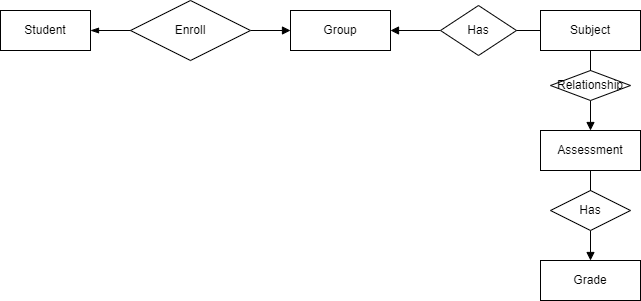

The diagram above was exported from draw.io. Its source (the exported page's mxGraphModel, read from the mxfile embedded in the PNG):
<mxGraphModel dx="868" dy="393" grid="1" gridSize="10" guides="1" tooltips="1" connect="1" arrows="1" fold="1" page="1" pageScale="1" pageWidth="827" pageHeight="1169" math="0" shadow="0">
  <root>
    <mxCell id="0" />
    <mxCell id="1" parent="0" />
    <mxCell id="-oE7ejZ8-fegt5Ab9BBw-9" style="edgeStyle=orthogonalEdgeStyle;rounded=0;orthogonalLoop=1;jettySize=auto;html=1;exitX=1;exitY=0.5;exitDx=0;exitDy=0;entryX=0;entryY=0.5;entryDx=0;entryDy=0;startArrow=none;startFill=1;endArrow=block;endFill=1;" edge="1" parent="1" source="-oE7ejZ8-fegt5Ab9BBw-12" target="-oE7ejZ8-fegt5Ab9BBw-2">
      <mxGeometry relative="1" as="geometry" />
    </mxCell>
    <mxCell id="-oE7ejZ8-fegt5Ab9BBw-1" value="Student" style="whiteSpace=wrap;html=1;align=center;" vertex="1" parent="1">
      <mxGeometry x="10" y="40" width="90" height="40" as="geometry" />
    </mxCell>
    <mxCell id="-oE7ejZ8-fegt5Ab9BBw-2" value="Group" style="whiteSpace=wrap;html=1;align=center;" vertex="1" parent="1">
      <mxGeometry x="300" y="40" width="100" height="40" as="geometry" />
    </mxCell>
    <mxCell id="-oE7ejZ8-fegt5Ab9BBw-10" style="edgeStyle=orthogonalEdgeStyle;rounded=0;orthogonalLoop=1;jettySize=auto;html=1;entryX=0.5;entryY=0;entryDx=0;entryDy=0;startArrow=none;startFill=0;endArrow=block;endFill=1;" edge="1" parent="1" source="-oE7ejZ8-fegt5Ab9BBw-24" target="-oE7ejZ8-fegt5Ab9BBw-5">
      <mxGeometry relative="1" as="geometry" />
    </mxCell>
    <mxCell id="-oE7ejZ8-fegt5Ab9BBw-11" style="edgeStyle=orthogonalEdgeStyle;rounded=0;orthogonalLoop=1;jettySize=auto;html=1;entryX=1;entryY=0.5;entryDx=0;entryDy=0;startArrow=none;startFill=0;endArrow=block;endFill=1;" edge="1" parent="1" source="-oE7ejZ8-fegt5Ab9BBw-21" target="-oE7ejZ8-fegt5Ab9BBw-2">
      <mxGeometry relative="1" as="geometry" />
    </mxCell>
    <mxCell id="-oE7ejZ8-fegt5Ab9BBw-3" value="Subject" style="whiteSpace=wrap;html=1;align=center;" vertex="1" parent="1">
      <mxGeometry x="550" y="40" width="100" height="40" as="geometry" />
    </mxCell>
    <mxCell id="-oE7ejZ8-fegt5Ab9BBw-4" value="Grade" style="whiteSpace=wrap;html=1;align=center;" vertex="1" parent="1">
      <mxGeometry x="550" y="290" width="100" height="40" as="geometry" />
    </mxCell>
    <mxCell id="-oE7ejZ8-fegt5Ab9BBw-18" style="edgeStyle=orthogonalEdgeStyle;rounded=0;orthogonalLoop=1;jettySize=auto;html=1;entryX=0.5;entryY=0;entryDx=0;entryDy=0;startArrow=none;startFill=0;endArrow=block;endFill=1;" edge="1" parent="1" source="-oE7ejZ8-fegt5Ab9BBw-26" target="-oE7ejZ8-fegt5Ab9BBw-4">
      <mxGeometry relative="1" as="geometry" />
    </mxCell>
    <mxCell id="-oE7ejZ8-fegt5Ab9BBw-5" value="&lt;span&gt;Assessment&lt;/span&gt;" style="whiteSpace=wrap;html=1;align=center;" vertex="1" parent="1">
      <mxGeometry x="550" y="160" width="100" height="40" as="geometry" />
    </mxCell>
    <mxCell id="-oE7ejZ8-fegt5Ab9BBw-12" value="Enroll" style="shape=rhombus;perimeter=rhombusPerimeter;whiteSpace=wrap;html=1;align=center;" vertex="1" parent="1">
      <mxGeometry x="140" y="30" width="120" height="60" as="geometry" />
    </mxCell>
    <mxCell id="-oE7ejZ8-fegt5Ab9BBw-13" value="" style="edgeStyle=orthogonalEdgeStyle;rounded=0;orthogonalLoop=1;jettySize=auto;html=1;exitX=1;exitY=0.5;exitDx=0;exitDy=0;entryX=0;entryY=0.5;entryDx=0;entryDy=0;startArrow=blockThin;startFill=1;endArrow=none;endFill=1;" edge="1" parent="1" source="-oE7ejZ8-fegt5Ab9BBw-1" target="-oE7ejZ8-fegt5Ab9BBw-12">
      <mxGeometry relative="1" as="geometry">
        <mxPoint x="130" y="60" as="sourcePoint" />
        <mxPoint x="280" y="60" as="targetPoint" />
      </mxGeometry>
    </mxCell>
    <mxCell id="-oE7ejZ8-fegt5Ab9BBw-21" value="Has" style="shape=rhombus;perimeter=rhombusPerimeter;whiteSpace=wrap;html=1;align=center;" vertex="1" parent="1">
      <mxGeometry x="450" y="35" width="76" height="50" as="geometry" />
    </mxCell>
    <mxCell id="-oE7ejZ8-fegt5Ab9BBw-22" value="" style="edgeStyle=orthogonalEdgeStyle;rounded=0;orthogonalLoop=1;jettySize=auto;html=1;entryX=1;entryY=0.5;entryDx=0;entryDy=0;startArrow=none;startFill=0;endArrow=none;endFill=1;" edge="1" parent="1" source="-oE7ejZ8-fegt5Ab9BBw-3" target="-oE7ejZ8-fegt5Ab9BBw-21">
      <mxGeometry relative="1" as="geometry">
        <mxPoint x="520" y="60" as="sourcePoint" />
        <mxPoint x="414" y="60" as="targetPoint" />
      </mxGeometry>
    </mxCell>
    <mxCell id="-oE7ejZ8-fegt5Ab9BBw-24" value="Relationship" style="shape=rhombus;perimeter=rhombusPerimeter;whiteSpace=wrap;html=1;align=center;" vertex="1" parent="1">
      <mxGeometry x="560" y="100" width="80" height="30" as="geometry" />
    </mxCell>
    <mxCell id="-oE7ejZ8-fegt5Ab9BBw-25" value="" style="edgeStyle=orthogonalEdgeStyle;rounded=0;orthogonalLoop=1;jettySize=auto;html=1;entryX=0.5;entryY=0;entryDx=0;entryDy=0;startArrow=none;startFill=0;endArrow=none;endFill=1;" edge="1" parent="1" source="-oE7ejZ8-fegt5Ab9BBw-3" target="-oE7ejZ8-fegt5Ab9BBw-24">
      <mxGeometry relative="1" as="geometry">
        <mxPoint x="600" y="80" as="sourcePoint" />
        <mxPoint x="600" y="160" as="targetPoint" />
      </mxGeometry>
    </mxCell>
    <mxCell id="-oE7ejZ8-fegt5Ab9BBw-26" value="Has" style="shape=rhombus;perimeter=rhombusPerimeter;whiteSpace=wrap;html=1;align=center;" vertex="1" parent="1">
      <mxGeometry x="560" y="220" width="80" height="40" as="geometry" />
    </mxCell>
    <mxCell id="-oE7ejZ8-fegt5Ab9BBw-27" value="" style="edgeStyle=orthogonalEdgeStyle;rounded=0;orthogonalLoop=1;jettySize=auto;html=1;entryX=0.5;entryY=0;entryDx=0;entryDy=0;startArrow=none;startFill=0;endArrow=none;endFill=1;" edge="1" parent="1" source="-oE7ejZ8-fegt5Ab9BBw-5" target="-oE7ejZ8-fegt5Ab9BBw-26">
      <mxGeometry relative="1" as="geometry">
        <mxPoint x="600" y="200" as="sourcePoint" />
        <mxPoint x="600" y="260" as="targetPoint" />
      </mxGeometry>
    </mxCell>
  </root>
</mxGraphModel>